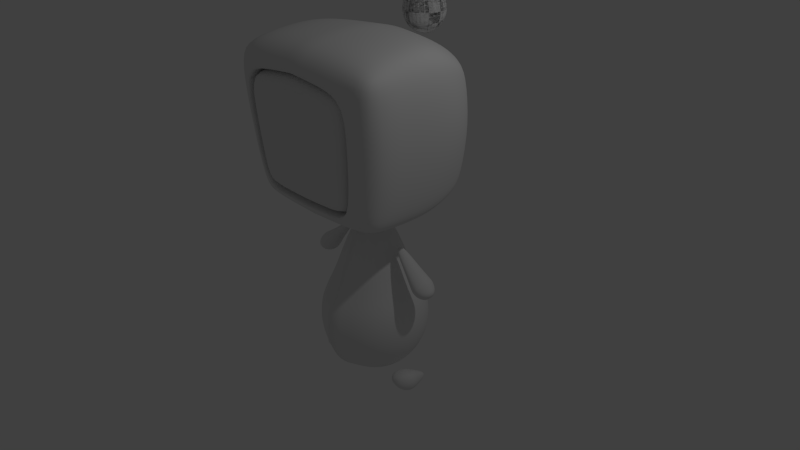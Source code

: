 # Source: base.blend  (saved by Blender 2.70.0; exported with 4.5.12 LTS)
import bpy
from mathutils import Matrix  # noqa: F401  (used for matrix-valued properties, if any)

bpy.ops.wm.read_factory_settings(use_empty=True)
scene = bpy.context.scene
scene.name = 'Scene'

# ---- collections
col_collection_1 = bpy.data.collections.new('Collection 1'); scene.collection.children.link(col_collection_1)

# ---- materials (node trees are filled in below, after node groups)
mat_material = bpy.data.materials.new('Material')
mat_material.alpha_threshold = 0.0
mat_material.use_transparent_shadow = False
mat_material.roughness = 0.5
mat_material.line_color = (0.0, 0.0, 0.0, 1.0)

# ---- material node trees

# ---- world
world_world = bpy.data.worlds.new('World'); scene.world = world_world
world_world.color = (0.05088, 0.05088, 0.05088)
world_world.use_sun_shadow = False
world_world.sun_shadow_jitter_overblur = 0.0
world_world.cycles.sampling_method = 'MANUAL'
world_world.cycles.sample_map_resolution = 256

# ---- cameras
cam_camera = bpy.data.cameras.new('Camera')
cam_camera.clip_end = 100.0
cam_camera.lens = 35.0
cam_camera.sensor_width = 32.0
cam_camera.sensor_height = 18.0
cam_camera.ortho_scale = 7.314
cam_camera.dof.focus_distance = 0.0
cam_camera.dof.aperture_fstop = 128.0

# ---- lights
light_lamp = bpy.data.lights.new('Lamp', 'POINT')
light_lamp.transmission_factor = 0.0
light_lamp.cutoff_distance = 30.0
light_lamp.energy = 100.0
light_lamp.shadow_buffer_clip_start = 1.001
light_lamp.shadow_soft_size = 0.1
light_lamp.shadow_maximum_resolution = 0.006
light_lamp.use_absolute_resolution = True
light_lamp.cycles.use_multiple_importance_sampling = False

# ---- meshes
me_cube = bpy.data.meshes.new('Cube')
me_cube.from_pydata([(0.9643, -0.8797, -0.8256), (0.8888, 0.5809, -0.6913), (1.151, -1.0, 0.986), (0.9648, 0.5245, 0.8146), (-1.788e-07, 0.8339, -0.7679), (2.798e-17, -0.8801, -0.911), (-2.384e-07, 0.8153, 0.9579), (5.364e-07, -1.0, 1.157), (0.7029, 0.6989, -0.7298), (0.7561, -0.8802, -0.8729), (0.7618, 0.67, 0.8891), (0.9073, -1.0, 1.094), (1.178, -1.0, 0.774), (0.9498, 0.6434, 0.6861), (4.776e-07, -1.126, 0.8898), (-2.319e-07, 0.9398, 0.8091), (0.8907, -1.126, 0.774), (0.8264, 0.7857, 0.6989), (5.953e-08, -1.021, -0.7048), (0.7729, -1.021, -0.668), (1.022, -0.8929, -0.6627), (0.9177, 0.6686, -0.5314), (-1.854e-07, 0.8907, -0.5758), (0.7281, 0.7872, -0.539), (0.9153, -0.4449, -0.8826), (1.075, -0.5061, 1.076), (-4.416e-08, -0.4449, -1.015), (3.451e-07, -0.5061, 1.238), (0.7561, -0.4449, -0.9388), (0.9073, -0.5061, 1.175), (1.178, -0.5061, 0.8286), (1.022, -0.4535, -0.7191), (0.9288, 0.3484, -0.8108), (0.9966, 0.3407, 0.9805), (-1.341e-07, 0.408, -0.9124), (0.7215, 0.3527, -0.8581), (1.075, 0.3698, 0.8024), (0.9878, 0.3588, -0.641), (-4.455e-08, 0.4374, 1.155), (0.8023, 0.3435, 1.084), (0.9153, 0.009898, -0.8951), (1.075, -0.00424, 1.088), (-8.912e-08, 0.009898, -1.054), (0.7561, 0.009898, -0.9514), (1.178, -0.003245, 0.8493), (1.021, 0.007861, -0.7334), (1.503e-07, -0.004241, 1.251), (0.9073, -0.00424, 1.187), (4.776e-07, -1.126, 0.8898), (0.8907, -1.126, 0.774), (5.953e-08, -1.021, -0.705), (0.7729, -1.021, -0.668), (4.776e-07, -0.7288, 0.8898), (0.8907, -0.7288, 0.774), (5.953e-08, -0.6659, -0.645), (0.7729, -0.666, -0.608), (0.8318, -1.073, 0.05297), (1.16, -0.9314, 0.05564), (0.9218, 0.7907, 0.09843), (-2.087e-07, 1.008, 0.1562), (0.7145, 0.8818, 0.1008), (1.147, -0.4896, 0.05474), (1.126, 0.4591, 0.08197), (1.151, -0.01636, 0.05787), (0.8318, -1.073, 0.05297), (0.8318, -0.7003, 0.08949), (0.7348, -0.6784, -0.6306), (0.7348, -1.062, -0.6325), (0.8156, -0.7569, 0.798), (0.8156, -1.156, 0.7673), (-2.861e-17, -0.7569, 0.8922), (-2.861e-17, -0.6784, -0.6661), (-2.861e-17, -1.211, 0.8616), (-2.224e-17, -1.062, -0.6695), (0.4214, 0.7986, -0.7305), (0.4214, -0.8801, -0.8948), (0.4713, 0.7651, 0.9352), (0.4713, -1.0, 1.136), (0.4659, -1.126, 0.8516), (0.4653, 0.9444, 0.7727), (0.4659, -1.126, 0.8516), (0.427, 0.8865, -0.5389), (0.427, -1.021, -0.6933), (0.4214, -0.4449, -0.9831), (0.4713, -0.5061, 1.217), (0.4214, 0.408, -0.8796), (0.4713, 0.4146, 1.12), (0.4214, 0.009898, -1.012), (0.4713, -0.004241, 1.23), (0.427, -1.021, -0.6933), (0.4659, -0.7288, 0.8516), (0.427, -0.6659, -0.6309), (0.4434, 1.003, 0.1375), (0.8604, -0.739, 0.478), (0.8604, -1.145, 0.4474), (-2.861e-17, -1.193, 0.4871), (0.7694, -0.6951, -0.3246), (0.7694, -1.107, -0.3552), (-2.861e-17, -1.107, -0.3764), (0.4236, -0.7569, 0.8572), (0.3762, -1.062, -0.661), (0.3762, -0.6784, -0.6571), (0.4236, -1.211, 0.8266), (0.4269, -1.193, 0.4711), (0.3902, -1.107, -0.3698), (-1.196e-07, 0.3081, -1.285), (-1.316e-07, 0.5694, -1.991), (-1.316e-07, 0.7439, -2.257), (-1.076e-07, 0.8052, -2.565), (-1.316e-07, 0.7439, -2.873), (-1.316e-07, 0.5694, -3.134), (-1.196e-07, 0.3081, -3.309), (-2.076e-07, -8.597e-08, -1.07), (0.2179, 0.2179, -1.285), (0.4026, 0.4026, -1.991), (0.526, 0.526, -2.257), (0.5694, 0.5694, -2.565), (0.526, 0.526, -2.873), (0.4026, 0.4026, -3.134), (0.2179, 0.2179, -3.309), (-1.216e-07, 0.0, -3.37), (0.3081, 1.002e-08, -1.285), (0.5694, 1.002e-08, -1.991), (0.7439, 3.401e-08, -2.257), (0.8052, 1.002e-08, -2.565), (0.7439, 3.401e-08, -2.873), (0.5694, 1.002e-08, -3.134), (0.3081, 1.002e-08, -3.309), (0.2179, -0.2179, -1.285), (0.4026, -0.4026, -1.991), (0.526, -0.526, -2.257), (0.5694, -0.5694, -2.565), (0.526, -0.526, -2.873), (0.4026, -0.4026, -3.134), (0.2179, -0.2179, -3.309), (-1.316e-07, -0.3081, -1.285), (-1.316e-07, -0.5694, -1.991), (-8.361e-08, -0.7439, -2.257), (-1.316e-07, -0.8052, -2.565), (-8.361e-08, -0.7439, -2.873), (-1.316e-07, -0.5694, -3.134), (-1.316e-07, -0.3081, -3.309), (-0.116, 0.9144, 1.548), (-0.2143, 0.9144, 1.482), (-0.28, 0.9144, 1.384), (-0.3031, 0.9144, 1.268), (-0.28, 0.9144, 1.152), (-0.2143, 0.9144, 1.054), (-0.116, 0.9144, 0.9879), (-0.08201, 0.9964, 1.548), (-0.1515, 1.066, 1.482), (-0.198, 1.112, 1.384), (-0.2143, 1.129, 1.268), (-0.198, 1.112, 1.152), (-0.1515, 1.066, 1.054), (-0.08201, 0.9964, 0.9879), (-1.599e-07, 1.03, 1.548), (-1.645e-07, 1.129, 1.482), (-1.645e-07, 1.194, 1.384), (-1.554e-07, 1.217, 1.268), (-1.645e-07, 1.194, 1.152), (-1.645e-07, 1.129, 1.054), (-1.599e-07, 1.03, 0.9879), (-1.93e-07, 0.9144, 1.571), (0.08201, 0.9964, 1.548), (0.1515, 1.066, 1.482), (0.198, 1.112, 1.384), (0.2143, 1.129, 1.268), (0.198, 1.112, 1.152), (0.1515, 1.066, 1.054), (0.08201, 0.9964, 0.9879), (-1.607e-07, 0.9144, 0.9648), (0.116, 0.9144, 1.548), (0.2143, 0.9144, 1.482), (0.28, 0.9144, 1.384), (0.3031, 0.9144, 1.268), (0.28, 0.9144, 1.152), (0.2143, 0.9144, 1.054), (0.116, 0.9144, 0.9879), (0.08201, 0.8323, 1.548), (0.1515, 0.7628, 1.482), (0.198, 0.7164, 1.384), (0.2143, 0.7, 1.268), (0.198, 0.7164, 1.152), (0.1515, 0.7628, 1.054), (0.08201, 0.8323, 0.9879), (-1.645e-07, 0.7984, 1.548), (-1.645e-07, 0.7, 1.482), (-1.464e-07, 0.6343, 1.384), (-1.645e-07, 0.6113, 1.268), (-1.464e-07, 0.6343, 1.152), (-1.645e-07, 0.7, 1.054), (-1.645e-07, 0.7984, 0.9879), (-0.08201, 0.8323, 1.548), (-0.1515, 0.7628, 1.482), (-0.198, 0.7164, 1.384), (-0.2143, 0.7, 1.268), (-0.198, 0.7164, 1.152), (-0.1515, 0.7628, 1.054), (-0.08201, 0.8323, 0.9879), (0.4602, 0.0102, -1.525), (0.6384, 0.0102, -1.749), (0.7458, 0.0102, -1.913), (0.7864, 0.0102, -1.966), (0.8444, 0.0102, -2.0), (0.9041, 0.0102, -2.013), (0.9611, 0.0102, -2.004), (0.473, 0.05668, -1.51), (0.6611, 0.09608, -1.722), (0.7765, 0.1224, -1.878), (0.8197, 0.1317, -1.929), (0.8751, 0.1224, -1.965), (0.9276, 0.09608, -1.987), (0.9738, 0.05668, -1.99), (0.4959, 0.07593, -1.484), (0.703, 0.1317, -1.68), (0.8363, 0.1689, -1.806), (0.8856, 0.182, -1.85), (0.9349, 0.1689, -1.893), (0.9766, 0.1317, -1.93), (1.005, 0.07593, -1.955), (0.4542, 0.0102, -1.445), (0.521, 0.05668, -1.462), (0.7323, 0.09608, -1.639), (0.8851, 0.1224, -1.748), (0.9405, 0.1317, -1.784), (0.9837, 0.1224, -1.835), (1.02, 0.09608, -1.883), (1.035, 0.05668, -1.92), (1.014, 0.0102, -1.963), (0.5337, 0.0102, -1.447), (0.755, 0.0102, -1.612), (0.9159, 0.0102, -1.713), (0.9738, 0.0102, -1.746), (1.014, 0.0102, -1.8), (1.044, 0.0102, -1.857), (1.048, 0.0102, -1.906), (0.521, -0.03628, -1.462), (0.7323, -0.07568, -1.639), (0.8851, -0.102, -1.748), (0.9405, -0.1113, -1.784), (0.9837, -0.102, -1.835), (1.02, -0.07568, -1.883), (1.035, -0.03628, -1.92), (0.4959, -0.05553, -1.484), (0.703, -0.1113, -1.68), (0.8363, -0.1485, -1.806), (0.8856, -0.1616, -1.85), (0.9349, -0.1485, -1.893), (0.9766, -0.1113, -1.93), (1.005, -0.05553, -1.955), (0.473, -0.03628, -1.51), (0.6611, -0.07568, -1.722), (0.7765, -0.102, -1.878), (0.8197, -0.1113, -1.929), (0.8751, -0.102, -1.965), (0.9276, -0.07568, -1.987), (0.9738, -0.03628, -1.99), (0.7282, 0.1962, -3.376), (0.789, 0.07362, -3.343), (0.8297, -0.01675, -3.318), (0.8439, -0.086, -3.3), (0.8297, -0.1553, -3.281), (0.789, -0.214, -3.265), (0.7282, -0.2532, -3.254), (0.7072, 0.1829, -3.425), (0.7502, 0.0491, -3.433), (0.7789, -0.04879, -3.437), (0.789, -0.1207, -3.428), (0.7789, -0.1873, -3.399), (0.7502, -0.2385, -3.355), (0.7072, -0.2665, -3.303), (0.6564, 0.1832, -3.424), (0.6564, 0.0496, -3.432), (0.6564, -0.04813, -3.434), (0.6564, -0.12, -3.425), (0.6564, -0.1866, -3.397), (0.6564, -0.238, -3.354), (0.6564, -0.2662, -3.302), (0.6564, 0.2605, -3.394), (0.6057, 0.187, -3.41), (0.5627, 0.05664, -3.406), (0.5339, -0.03894, -3.4), (0.5238, -0.11, -3.388), (0.5339, -0.1775, -3.363), (0.5627, -0.231, -3.328), (0.6057, -0.2624, -3.288), (0.6564, -0.267, -3.251), (0.5847, 0.1962, -3.376), (0.5238, 0.07362, -3.343), (0.4832, -0.01675, -3.318), (0.4689, -0.086, -3.3), (0.4832, -0.1553, -3.281), (0.5238, -0.214, -3.265), (0.5847, -0.2532, -3.254), (0.6057, 0.2054, -3.342), (0.5627, 0.09061, -3.28), (0.5339, 0.005445, -3.237), (0.5238, -0.06198, -3.211), (0.5339, -0.1331, -3.199), (0.5627, -0.197, -3.202), (0.6057, -0.244, -3.22), (0.6564, 0.2092, -3.328), (0.6564, 0.09764, -3.254), (0.6564, 0.01464, -3.203), (0.6564, -0.05203, -3.174), (0.6564, -0.1239, -3.165), (0.6564, -0.19, -3.176), (0.6564, -0.2402, -3.206), (0.7072, 0.2095, -3.327), (0.7502, 0.09815, -3.252), (0.7789, 0.0153, -3.2), (0.789, -0.05132, -3.172), (0.7789, -0.1232, -3.163), (0.7502, -0.1894, -3.174), (0.7072, -0.2399, -3.205)], [], [(28, 9, 0, 24), (29, 25, 2, 11), (16, 11, 2, 12), (36, 33, 3, 13), (23, 8, 1, 21), (83, 75, 9, 28), (84, 29, 11, 77), (78, 77, 11, 16), (81, 74, 8, 23), (56, 16, 12, 57), (62, 36, 13, 58), (10, 17, 13, 3), (82, 18, 50, 89), (76, 79, 17, 10), (60, 23, 21, 58), (92, 81, 23, 60), (9, 19, 20, 0), (32, 37, 21, 1), (75, 82, 19, 9), (43, 28, 24, 40), (47, 41, 25, 29), (12, 2, 25, 30), (87, 83, 28, 43), (88, 47, 29, 84), (57, 12, 30, 61), (0, 20, 31, 24), (44, 41, 33, 36), (63, 44, 36, 62), (40, 45, 37, 32), (8, 35, 32, 1), (10, 3, 33, 39), (74, 85, 35, 8), (76, 10, 39, 86), (35, 43, 40, 32), (39, 33, 41, 47), (85, 87, 43, 35), (86, 39, 47, 88), (30, 25, 41, 44), (61, 30, 44, 63), (24, 31, 45, 40), (56, 19, 51, 64), (78, 16, 49, 80), (89, 50, 54, 91), (64, 51, 55, 65), (80, 49, 53, 90), (19, 56, 57, 20), (37, 62, 58, 21), (17, 60, 58, 13), (79, 92, 60, 17), (20, 57, 61, 31), (45, 63, 62, 37), (31, 61, 63, 45), (16, 56, 64, 49), (49, 64, 65, 53), (96, 97, 67, 66), (100, 101, 66, 67), (104, 98, 73, 100), (102, 99, 70, 72), (26, 5, 75, 83), (27, 84, 77, 7), (14, 7, 77, 78), (22, 4, 74, 81), (19, 82, 89, 51), (6, 15, 79, 76), (59, 22, 81, 92), (5, 18, 82, 75), (42, 26, 83, 87), (46, 88, 84, 27), (4, 34, 85, 74), (6, 76, 86, 38), (34, 42, 87, 85), (38, 86, 88, 46), (14, 78, 80, 48), (51, 89, 91, 55), (48, 80, 90, 52), (15, 59, 92, 79), (68, 69, 94, 93), (102, 72, 95, 103), (93, 94, 97, 96), (103, 95, 98, 104), (73, 71, 101, 100), (97, 104, 100, 67), (69, 68, 99, 102), (69, 102, 103, 94), (94, 103, 104, 97), (111, 110, 118, 119), (110, 109, 117, 118), (109, 108, 116, 117), (108, 107, 115, 116), (107, 106, 114, 115), (106, 105, 113, 114), (119, 118, 126, 127), (118, 117, 125, 126), (117, 116, 124, 125), (116, 115, 123, 124), (115, 114, 122, 123), (114, 113, 121, 122), (127, 126, 133, 134), (126, 125, 132, 133), (125, 124, 131, 132), (124, 123, 130, 131), (123, 122, 129, 130), (122, 121, 128, 129), (134, 133, 140, 141), (133, 132, 139, 140), (132, 131, 138, 139), (131, 130, 137, 138), (130, 129, 136, 137), (129, 128, 135, 136), (120, 111, 119), (105, 112, 113), (120, 119, 127), (113, 112, 121), (120, 127, 134), (121, 112, 128), (120, 134, 141), (128, 112, 135), (148, 147, 154, 155), (147, 146, 153, 154), (146, 145, 152, 153), (145, 144, 151, 152), (144, 143, 150, 151), (143, 142, 149, 150), (155, 154, 161, 162), (154, 153, 160, 161), (153, 152, 159, 160), (152, 151, 158, 159), (151, 150, 157, 158), (150, 149, 156, 157), (162, 161, 169, 170), (161, 160, 168, 169), (160, 159, 167, 168), (159, 158, 166, 167), (158, 157, 165, 166), (157, 156, 164, 165), (170, 169, 177, 178), (169, 168, 176, 177), (168, 167, 175, 176), (167, 166, 174, 175), (166, 165, 173, 174), (165, 164, 172, 173), (178, 177, 184, 185), (177, 176, 183, 184), (176, 175, 182, 183), (175, 174, 181, 182), (174, 173, 180, 181), (173, 172, 179, 180), (185, 184, 191, 192), (184, 183, 190, 191), (183, 182, 189, 190), (182, 181, 188, 189), (181, 180, 187, 188), (180, 179, 186, 187), (192, 191, 198, 199), (191, 190, 197, 198), (190, 189, 196, 197), (189, 188, 195, 196), (188, 187, 194, 195), (187, 186, 193, 194), (171, 148, 155), (142, 163, 149), (171, 155, 162), (149, 163, 156), (171, 162, 170), (156, 163, 164), (171, 170, 178), (164, 163, 172), (171, 178, 185), (172, 163, 179), (171, 185, 192), (179, 163, 186), (171, 192, 199), (186, 163, 193), (171, 199, 148), (199, 198, 147, 148), (198, 197, 146, 147), (197, 196, 145, 146), (196, 195, 144, 145), (195, 194, 143, 144), (194, 193, 142, 143), (193, 163, 142), (206, 205, 212, 213), (205, 204, 211, 212), (204, 203, 210, 211), (203, 202, 209, 210), (202, 201, 208, 209), (201, 200, 207, 208), (213, 212, 219, 220), (212, 211, 218, 219), (211, 210, 217, 218), (210, 209, 216, 217), (209, 208, 215, 216), (208, 207, 214, 215), (220, 219, 227, 228), (219, 218, 226, 227), (218, 217, 225, 226), (217, 216, 224, 225), (216, 215, 223, 224), (215, 214, 222, 223), (228, 227, 235, 236), (227, 226, 234, 235), (226, 225, 233, 234), (225, 224, 232, 233), (224, 223, 231, 232), (223, 222, 230, 231), (236, 235, 242, 243), (235, 234, 241, 242), (234, 233, 240, 241), (233, 232, 239, 240), (232, 231, 238, 239), (231, 230, 237, 238), (243, 242, 249, 250), (242, 241, 248, 249), (241, 240, 247, 248), (240, 239, 246, 247), (239, 238, 245, 246), (238, 237, 244, 245), (250, 249, 256, 257), (249, 248, 255, 256), (248, 247, 254, 255), (247, 246, 253, 254), (246, 245, 252, 253), (245, 244, 251, 252), (229, 206, 213), (200, 221, 207), (229, 213, 220), (207, 221, 214), (229, 220, 228), (214, 221, 222), (229, 228, 236), (222, 221, 230), (229, 236, 243), (230, 221, 237), (229, 243, 250), (237, 221, 244), (229, 250, 257), (244, 221, 251), (229, 257, 206), (257, 256, 205, 206), (256, 255, 204, 205), (255, 254, 203, 204), (254, 253, 202, 203), (253, 252, 201, 202), (252, 251, 200, 201), (251, 221, 200), (264, 263, 270, 271), (263, 262, 269, 270), (262, 261, 268, 269), (261, 260, 267, 268), (260, 259, 266, 267), (259, 258, 265, 266), (271, 270, 277, 278), (270, 269, 276, 277), (269, 268, 275, 276), (268, 267, 274, 275), (267, 266, 273, 274), (266, 265, 272, 273), (278, 277, 285, 286), (277, 276, 284, 285), (276, 275, 283, 284), (275, 274, 282, 283), (274, 273, 281, 282), (273, 272, 280, 281), (286, 285, 293, 294), (285, 284, 292, 293), (284, 283, 291, 292), (283, 282, 290, 291), (282, 281, 289, 290), (281, 280, 288, 289), (294, 293, 300, 301), (293, 292, 299, 300), (292, 291, 298, 299), (291, 290, 297, 298), (290, 289, 296, 297), (289, 288, 295, 296), (301, 300, 307, 308), (300, 299, 306, 307), (299, 298, 305, 306), (298, 297, 304, 305), (297, 296, 303, 304), (296, 295, 302, 303), (308, 307, 314, 315), (307, 306, 313, 314), (306, 305, 312, 313), (305, 304, 311, 312), (304, 303, 310, 311), (303, 302, 309, 310), (287, 264, 271), (258, 279, 265), (287, 271, 278), (265, 279, 272), (287, 278, 286), (272, 279, 280), (287, 286, 294), (280, 279, 288), (287, 294, 301), (288, 279, 295), (287, 301, 308), (295, 279, 302), (287, 308, 315), (302, 279, 309), (287, 315, 264), (315, 314, 263, 264), (314, 313, 262, 263), (313, 312, 261, 262), (312, 311, 260, 261), (311, 310, 259, 260), (310, 309, 258, 259), (309, 279, 258)])
me_cube.polygons.foreach_set('use_smooth', [True] * 309)
me_cube.materials.append(mat_material)
me_cube.use_remesh_preserve_volume = False
me_cube.use_remesh_preserve_attributes = False
me_cube.use_mirror_vertex_groups = False
me_cube.update()

# ---- objects
ob_cube = bpy.data.objects.new('Cube', me_cube)
ob_lamp = bpy.data.objects.new('Lamp', light_lamp)
ob_camera = bpy.data.objects.new('Camera', cam_camera)

# ---- transforms, parenting, visibility, modifiers, constraints
ob_cube.location = (0.0, 0.0, 1.732)
ob_cube.lock_rotations_4d = False
ob_cube.empty_display_type = 'ARROWS'
ob_cube.lineart.crease_threshold = 0.0
_vg = ob_cube.vertex_groups.new(name='body')
_vg = ob_cube.vertex_groups.new(name='face')
_vg = ob_cube.vertex_groups.new(name='head')
_vg = ob_cube.vertex_groups.new(name='head_ball')
_vg = ob_cube.vertex_groups.new(name='arm')
_vg = ob_cube.vertex_groups.new(name='foot')
_m = ob_cube.modifiers.new('Subsurf', 'SUBSURF')
_m.uv_smooth = 'PRESERVE_CORNERS'
_m.quality = 2
_m.show_only_control_edges = False
_m = ob_cube.modifiers.new('Mirror', 'MIRROR')
ob_lamp.location = (4.076, 1.005, 5.904)
ob_lamp.rotation_euler = (0.6503, 0.05522, 1.866)
ob_lamp.lock_rotations_4d = False
ob_lamp.empty_display_type = 'ARROWS'
ob_lamp.color = (0.0, 0.0, 0.0, 0.0)
ob_lamp.lineart.crease_threshold = 0.0
ob_camera.location = (7.481, -6.508, 5.344)
ob_camera.rotation_euler = (1.109, 0.01082, 0.8149)
ob_camera.lock_rotations_4d = False
ob_camera.empty_display_type = 'ARROWS'
ob_camera.color = (0.0, 0.0, 0.0, 0.0)
ob_camera.display_type = 'WIRE'
ob_camera.lineart.crease_threshold = 0.0

# ---- collection membership
col_collection_1.objects.link(ob_cube)
col_collection_1.objects.link(ob_lamp)
col_collection_1.objects.link(ob_camera)

# ---- scene / render settings (as saved in the file)
scene.camera = ob_camera
scene.frame_start = 1; scene.frame_end = 250; scene.frame_set(1)
scene.render.engine = 'BLENDER_EEVEE_NEXT'
scene.render.resolution_percentage = 50
scene.render.dither_intensity = 0.0
scene.cycles.use_denoising = False
scene.cycles.samples = 10
scene.cycles.sampling_pattern = 'TABULATED_SOBOL'
scene.cycles.light_sampling_threshold = 0.0
scene.cycles.use_adaptive_sampling = False
scene.cycles.use_light_tree = False
scene.cycles.blur_glossy = 0.0
scene.cycles.volume_bounces = 1
scene.cycles.pixel_filter_type = 'GAUSSIAN'
scene.cycles.sample_clamp_indirect = 0.0
scene.view_settings.view_transform = 'Standard'
bpy.context.view_layer.update()
